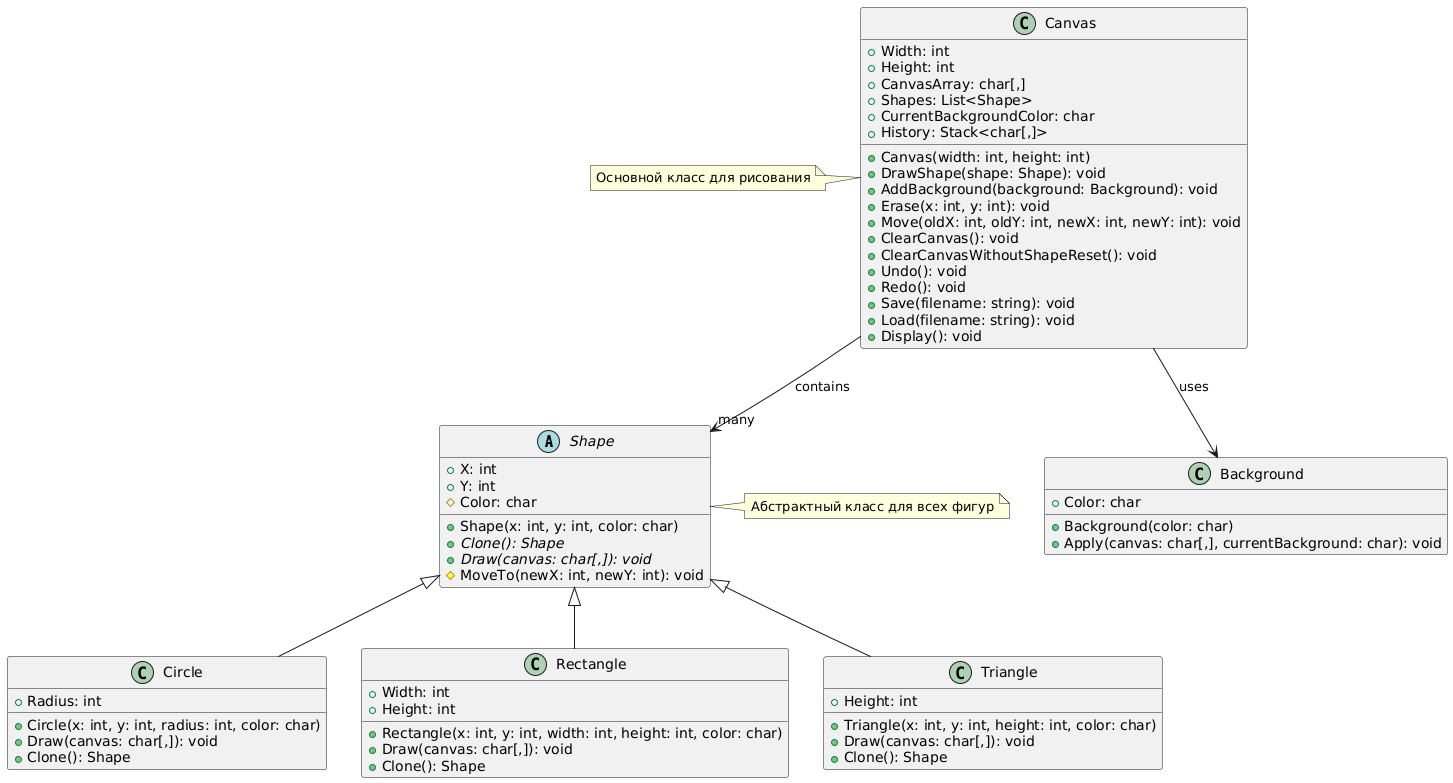

The diagram above was rendered by PlantUML. Its source (embedded in the PNG):
@startuml
' Определение абстрактного класса Shape с дополнительными деталями
abstract class Shape {
  +X: int
  +Y: int
  #Color: char
  +Shape(x: int, y: int, color: char)
  +Clone(): Shape {abstract}
  +Draw(canvas: char[,]): void {abstract}
  #MoveTo(newX: int, newY: int): void
}

' Определение класса Circle
class Circle extends Shape {
  +Radius: int
  +Circle(x: int, y: int, radius: int, color: char)
  +Draw(canvas: char[,]): void
  +Clone(): Shape
}

' Определение класса Rectangle
class Rectangle extends Shape {
  +Width: int
  +Height: int
  +Rectangle(x: int, y: int, width: int, height: int, color: char)
  +Draw(canvas: char[,]): void
  +Clone(): Shape
}

' Определение класса Triangle
class Triangle extends Shape {
  +Height: int
  +Triangle(x: int, y: int, height: int, color: char)
  +Draw(canvas: char[,]): void
  +Clone(): Shape
}

' Определение класса Background с дополнительными методами
class Background {
  +Color: char
  +Background(color: char)
  +Apply(canvas: char[,], currentBackground: char): void
}

' Определение класса Canvas с расширенными деталями
class Canvas {
  +Width: int
  +Height: int
  +CanvasArray: char[,]
  +Shapes: List<Shape>
  +CurrentBackgroundColor: char
  +History: Stack<char[,]>
  +Canvas(width: int, height: int)
  +DrawShape(shape: Shape): void
  +AddBackground(background: Background): void
  +Erase(x: int, y: int): void
  +Move(oldX: int, oldY: int, newX: int, newY: int): void
  +ClearCanvas(): void
  +ClearCanvasWithoutShapeReset(): void
  +Undo(): void
  +Redo(): void
  +Save(filename: string): void
  +Load(filename: string): void
  +Display(): void
}

' Определение ассоциаций и зависимостей
Canvas --> "many" Shape : contains
Canvas --> Background : uses

' Дополнительные аннотации
note right of Shape
  Абстрактный класс для всех фигур
end note

note left of Canvas
  Основной класс для рисования
end note
@enduml